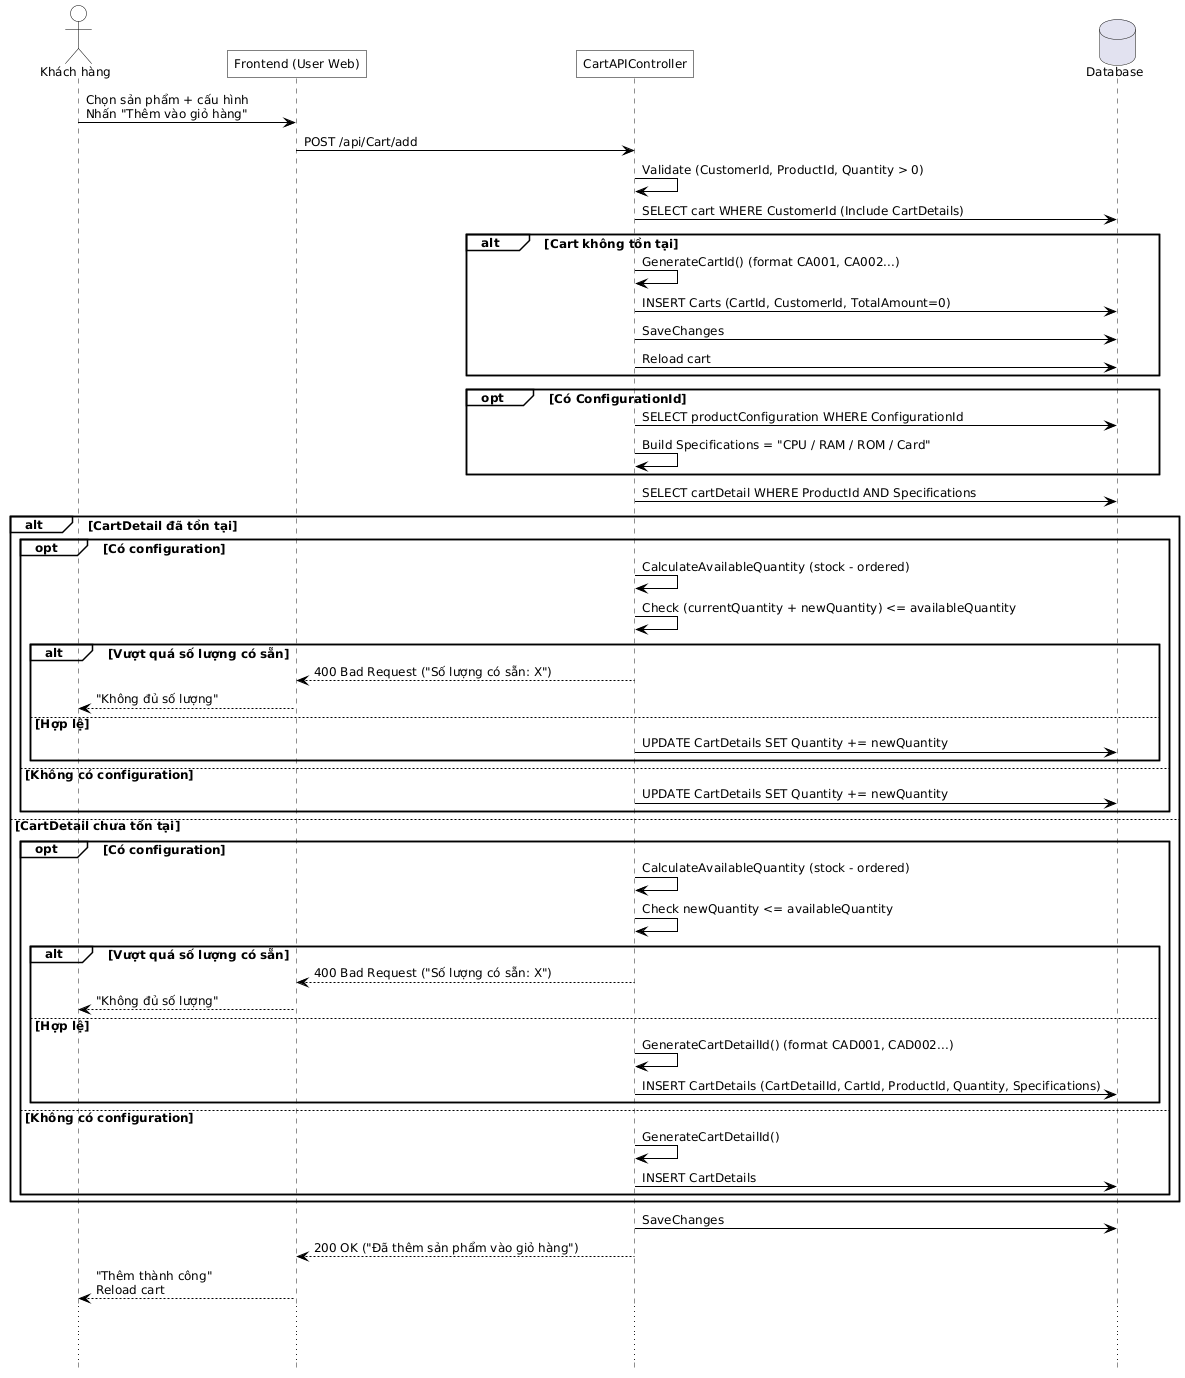

The diagram above was rendered by PlantUML. Its source (embedded in the PNG):
@startuml
hide footbox
skinparam defaultFontName Helvetica
skinparam defaultFontSize 12
skinparam maxMessageSize 500
skinparam ParticipantPadding 100

skinparam backgroundColor white
skinparam shadowing false
skinparam ActorBackgroundColor transparent
skinparam ParticipantBackgroundColor transparent
skinparam SequenceGroupBackgroundColor transparent
skinparam SequenceBoxBackgroundColor transparent
skinparam NoteBackgroundColor transparent

skinparam SequenceActivationBorderColor black
skinparam ActorBorderColor black
skinparam ParticipantBorderColor black
skinparam ArrowColor black
skinparam roundcorner 0

actor "Khách hàng" as CUSTOMER
participant "Frontend (User Web)" as FE
participant "CartAPIController" as API
database "Database" as DB




  CUSTOMER -> FE : Chọn sản phẩm + cấu hình\nNhấn "Thêm vào giỏ hàng"
  FE -> API : POST /api/Cart/add
  API -> API : Validate (CustomerId, ProductId, Quantity > 0)

    API -> DB : SELECT cart WHERE CustomerId (Include CartDetails)
    alt Cart không tồn tại
      API -> API : GenerateCartId() (format CA001, CA002...)
      API -> DB : INSERT Carts (CartId, CustomerId, TotalAmount=0)
      API -> DB : SaveChanges
      API -> DB : Reload cart
    end
    opt Có ConfigurationId
      API -> DB : SELECT productConfiguration WHERE ConfigurationId
      API -> API : Build Specifications = "CPU / RAM / ROM / Card"
    end
    API -> DB : SELECT cartDetail WHERE ProductId AND Specifications
    alt CartDetail đã tồn tại
      opt Có configuration
        API -> API : CalculateAvailableQuantity (stock - ordered)
        API -> API : Check (currentQuantity + newQuantity) <= availableQuantity
        alt Vượt quá số lượng có sẵn
          API --> FE : 400 Bad Request ("Số lượng có sẵn: X")
          FE --> CUSTOMER : "Không đủ số lượng"
        else Hợp lệ
          API -> DB : UPDATE CartDetails SET Quantity += newQuantity
        end
      else Không có configuration
        API -> DB : UPDATE CartDetails SET Quantity += newQuantity
      end
    else CartDetail chưa tồn tại
      opt Có configuration
        API -> API : CalculateAvailableQuantity (stock - ordered)
        API -> API : Check newQuantity <= availableQuantity
        alt Vượt quá số lượng có sẵn
          API --> FE : 400 Bad Request ("Số lượng có sẵn: X")
          FE --> CUSTOMER : "Không đủ số lượng"
        else Hợp lệ
          API -> API : GenerateCartDetailId() (format CAD001, CAD002...)
          API -> DB : INSERT CartDetails (CartDetailId, CartId, ProductId, Quantity, Specifications)
        end
      else Không có configuration
        API -> API : GenerateCartDetailId()
        API -> DB : INSERT CartDetails
      end
    end
    API -> DB : SaveChanges
    API --> FE : 200 OK ("Đã thêm sản phẩm vào giỏ hàng")
    FE --> CUSTOMER : "Thêm thành công"\nReload cart


...
...
  /'CUSTOMER -> FE : Thay đổi số lượng\nNhấn "Cập nhật"'/
  /'FE -> API : PUT /api/Cart/update'/
  /'API -> API : Validate (CartDetailId, Quantity > 0)'/
  /'API -> DB : SELECT cartDetail WHERE CartDetailId (Include Product)'/
  /'alt CartDetail không tồn tại'/
  /'  API --> FE : 404 Not Found ("Không tìm thấy sản phẩm trong giỏ hàng")'/
  /'  FE --> CUSTOMER : "Không tìm thấy sản phẩm"'/
  /'else CartDetail tồn tại'/
  /'  opt Có ConfigurationId hoặc Specifications'/
  /'    API -> DB : SELECT productConfiguration (from Specifications)'/
  /'    opt Có configuration'/
  /'      API -> API : CalculateAvailableQuantity (stock - ordered)'/
  /'      API -> API : Check newQuantity <= availableQuantity'/
  /'      alt Vượt quá số lượng có sẵn'/
  /'        API --> FE : 400 Bad Request ("Số lượng có sẵn: X")'/
  /'        FE --> CUSTOMER : "Không đủ số lượng"'/
  /'      else Hợp lệ'/
  /'        API -> DB : UPDATE CartDetails SET Quantity, Specifications'/
  /'      end'/
  /'    else Không có configuration'/
  /'      API -> DB : UPDATE CartDetails SET Quantity'/
  /'    end'/
  /'  else Không có configuration'/
  /'    API -> DB : UPDATE CartDetails SET Quantity'/
  /'  end'/
  /'  API -> DB : SaveChanges'/
    /'API --> FE : 200 OK ("Đã cập nhật giỏ hàng")'/
    /'FE --> CUSTOMER : "Cập nhật thành công"\nReload cart'/
  /'end'/

/'else Xóa sản phẩm khỏi giỏ hàng'/
/'  CUSTOMER -> FE : Chọn "Xóa"'/
/'  FE -> API : DELETE /api/Cart/remove/{cartDetailId}'/
/'  API -> API : Validate cartDetailId not empty'/
/'  API -> DB : SELECT cartDetail WHERE CartDetailId (Include Cart)'/
/'  alt CartDetail không tồn tại'/
/'    API --> FE : 404 Not Found ("Không tìm thấy sản phẩm trong giỏ hàng")'/
/'    FE --> CUSTOMER : "Không tìm thấy sản phẩm"'/
/'  else CartDetail tồn tại'/
/'    API -> API : Save CartId'/
/'    API -> DB : DELETE CartDetails'/
/'    API -> DB : SaveChanges'/
/'    API -> DB : SELECT cartDetails WHERE CartId'/
/'    alt Không còn CartDetail nào'/
/'      API -> DB : DELETE Carts'/
/'      API -> DB : SaveChanges'/
/'    end'/
/'    API --> FE : 200 OK ("Đã xóa sản phẩm khỏi giỏ hàng")'/
/'    FE --> CUSTOMER : "Xóa thành công"\nReload cart'/
/'  end'/

/'else Kiểm tra số lượng tồn kho'/
/'  CUSTOMER -> FE : Chọn sản phẩm để thanh toán\nNhấn "Thanh toán"'/
/'  FE -> API : POST /api/Cart/check-stock'/
/'  API -> API : Validate (CustomerId, CartDetailIds not empty)'/
/'  API -> DB : SELECT cart WHERE CustomerId (Include CartDetails.Product)'/
/'  loop For each selected CartDetail'/
/'    API -> API : Find ProductConfiguration (from Specifications)'/
/'    opt Có configuration'/
/'      API -> DB : SELECT saleInvoices WHERE Status IN ("Chờ xử lý", "Đang xử lý")'/
/'      API -> DB : SELECT saleInvoiceDetails WHERE ProductId AND Specifications match'/
/'      API -> API : Calculate orderedQuantity'/
/'      API -> API : Calculate availableQuantity = stockQuantity - orderedQuantity'/
/'      API -> API : Check cartQuantity <= availableQuantity'/
/'      alt Vượt quá số lượng có sẵn'/
/'        API -> API : Add to outOfStockItems'/
/'      end'/
/'    end'/
/'  end'/
/'  alt Có sản phẩm không đủ số lượng'/
/'    API --> FE : 400 Bad Request + outOfStockItems'/
/'    FE --> CUSTOMER : "Sản phẩm không đủ số lượng"'/
/'  else Tất cả đều đủ số lượng'/
/'    API --> FE : 200 OK ("Tất cả sản phẩm đều đủ số lượng")'/
/'    FE --> CUSTOMER : Redirect to Checkout'/
/'  end'/


/'FE --> CUSTOMER : Hiển thị giỏ hàng'/
@enduml